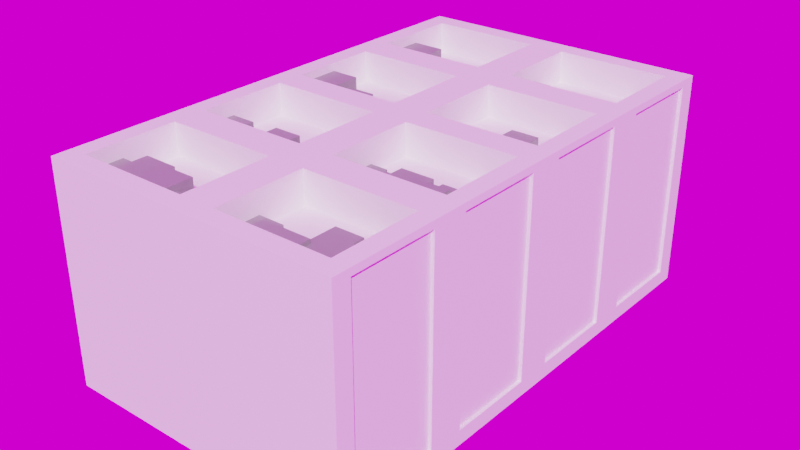 # Source: Medical_Cabinet.blend  (saved by Blender 4.3.34; exported with 4.5.12 LTS)
import bpy
from mathutils import Matrix  # noqa: F401  (used for matrix-valued properties, if any)

bpy.ops.wm.read_factory_settings(use_empty=True)
scene = bpy.context.scene
scene.name = 'Scene'

# ---- collections
col_collection = bpy.data.collections.new('Collection'); scene.collection.children.link(col_collection)

# ---- images (referenced by path relative to the original .blend; pixels are not part of the script)
import os
ASSET_DIR = os.environ.get("B2B_ASSET_DIR", "")  # directory of the original .blend (textures are referenced by path, not embedded)
HERE = os.path.dirname(os.path.abspath(__file__))  # packed textures are extracted next to this script under _unpacked/

def load_image(name, relpath, width, height, colorspace="sRGB"):
    """Load a texture the original file referenced (path relative to the .blend, or extracted next to this script)."""
    p = next((c for c in (os.path.join(HERE, relpath), os.path.join(ASSET_DIR, relpath)) if relpath and os.path.exists(c)), "")
    if p:
        img = bpy.data.images.load(p, check_existing=True)
        img.name = name
    else:  # same state as the original file: an image datablock whose file is absent (Cycles renders it pink)
        img = bpy.data.images.new(name, width, height)
        img.source = "FILE"
        img.filepath = "//" + (relpath or name)
    img.colorspace_settings.name = colorspace
    return img
img_immenstadter_horn_4k_exr = load_image('immenstadter_horn_4k.exr', 'immenstadter_horn_4k.exr', 1024, 1024, 'Linear Rec.709')

# ---- materials (node trees are filled in below, after node groups)
mat_cabinet_material = bpy.data.materials.new('Cabinet Material')
mat_cabinet_material.use_transparent_shadow = False
mat_cabinet_stuff_material = bpy.data.materials.new('Cabinet Stuff Material')
mat_cabinet_stuff_material.use_transparent_shadow = False

# ---- material node trees
mat_cabinet_material.use_nodes = True; mat_cabinet_material.node_tree.nodes.clear()
_N = mat_cabinet_material.node_tree.nodes; _L = mat_cabinet_material.node_tree.links
n0 = _N.new('ShaderNodeOutputMaterial'); n0.name = 'Material Output'; n0.location = (432, 300)
n1 = _N.new('ShaderNodeTexVoronoi'); n1.name = 'Voronoi Texture'; n1.location = (-453, 238)
n1.inputs[2].default_value = 2.1
n2 = _N.new('ShaderNodeValToRGB'); n2.name = 'ColorRamp'; n2.location = (-178, 238)
while len(n2.color_ramp.elements) > 1: n2.color_ramp.elements.remove(n2.color_ramp.elements[-1])
n2.color_ramp.elements[0].position = 0.0; n2.color_ramp.elements[0].color = (0.5718, 0.5718, 0.5718, 1.0)
_e = n2.color_ramp.elements.new(1.0); _e.color = (1.0, 1.0, 1.0, 1.0)
n3 = _N.new('ShaderNodeBsdfPrincipled'); n3.name = 'Principled BSDF'; n3.location = (142, 300)
n3.distribution = 'GGX'
n3.subsurface_method = 'RANDOM_WALK_SKIN'
n3.inputs[0].default_value = (1.0, 1.0, 1.0, 1.0)
n3.inputs[3].default_value = 1.45
n3.inputs[27].default_value = (0.0, 0.0, 0.0, 1.0)
n3.inputs[28].default_value = 1.0
_L.new(n3.outputs[0], n0.inputs[0])
_L.new(n1.outputs[0], n2.inputs[0])
n0.is_active_output = True
mat_cabinet_stuff_material.use_nodes = True; mat_cabinet_stuff_material.node_tree.nodes.clear()
_N = mat_cabinet_stuff_material.node_tree.nodes; _L = mat_cabinet_stuff_material.node_tree.links
n0 = _N.new('ShaderNodeOutputMaterial'); n0.name = 'Material Output'; n0.location = (300, 300)
n1 = _N.new('ShaderNodeBsdfPrincipled'); n1.name = 'Principled BSDF'; n1.location = (10, 300)
n1.distribution = 'GGX'
n1.subsurface_method = 'RANDOM_WALK_SKIN'
n1.inputs[3].default_value = 1.45
n1.inputs[27].default_value = (0.0, 0.0, 0.0, 1.0)
n1.inputs[28].default_value = 1.0
n2 = _N.new('ShaderNodeObjectInfo'); n2.name = 'Object Info'; n2.location = (-510, 195)
n3 = _N.new('ShaderNodeValToRGB'); n3.name = 'ColorRamp'; n3.location = (-315, 251)
n3.color_ramp.interpolation = 'CONSTANT'
while len(n3.color_ramp.elements) > 1: n3.color_ramp.elements.remove(n3.color_ramp.elements[-1])
n3.color_ramp.elements[0].position = 0.0; n3.color_ramp.elements[0].color = (0.4336, 0.4336, 0.4336, 1.0)
_e = n3.color_ramp.elements.new(0.32); _e.color = (0.1478, 0.1478, 0.1478, 1.0)
_e = n3.color_ramp.elements.new(0.6691); _e.color = (0.3055, 0.3055, 0.3055, 1.0)
_L.new(n1.outputs[0], n0.inputs[0])
_L.new(n3.outputs[0], n1.inputs[0])
_L.new(n2.outputs[5], n3.inputs[0])
n0.is_active_output = True

# ---- world
world_world = bpy.data.worlds.new('World'); scene.world = world_world
world_world.use_nodes = True; world_world.node_tree.nodes.clear()
_N = world_world.node_tree.nodes; _L = world_world.node_tree.links
n0 = _N.new('ShaderNodeOutputWorld'); n0.name = 'World Output'; n0.location = (300, 300)
n1 = _N.new('ShaderNodeBackground'); n1.name = 'Background'; n1.location = (10, 300)
n2 = _N.new('ShaderNodeTexEnvironment'); n2.name = 'Environment Texture'; n2.location = (-378, 266)
n2.image = img_immenstadter_horn_4k_exr
_L.new(n1.outputs[0], n0.inputs[0])
_L.new(n2.outputs[0], n1.inputs[0])
n0.is_active_output = True
world_world.color = (0.05088, 0.05088, 0.05088)
world_world.use_sun_shadow = False
world_world.sun_shadow_jitter_overblur = 0.0

# ---- meshes
me_cube_001 = bpy.data.meshes.new('Cube.001')
me_cube_001.from_pydata([(-1.0, 0.825, 0.9474), (-1.0, 0.825, -0.5062), (0.0, 0.825, -0.5062), (0.0, 0.825, 0.9474), (-0.879, 0.6977, 0.9474), (-0.121, 0.6977, 0.9474), (-0.879, 0.6977, 0.7359), (-0.121, 0.6977, 0.7359), (-1.0, 4.141e-08, 0.9474), (-1.0, -2.213e-08, -0.5062), (0.0, 4.141e-08, 0.9474), (0.0, -2.213e-08, -0.5062), (-0.879, 4.141e-08, 0.9474), (-0.121, 4.141e-08, 0.9474), (-0.879, 3.093e-08, 0.7075), (-0.121, 3.093e-08, 0.7075), (-1.0, 0.1214, 0.901), (-1.0, 0.7036, 0.901), (-1.0, 0.7036, -0.4073), (-1.0, 0.1214, -0.4073), (-0.9799, 0.1214, 0.901), (-0.9799, 0.7036, 0.901), (-0.9799, 0.7036, -0.4073), (-0.9799, 0.1214, -0.4073), (-1.0, 0.09939, 0.9474), (-0.879, 0.09423, 0.9474), (-0.879, 0.09423, 0.7359), (-1.0, 0.09939, -0.5062), (0.0, 0.09939, 0.9474), (0.0, 0.09939, -0.5062), (-0.121, 0.09423, 0.9474), (-0.121, 0.09423, 0.7359), (-1.0, 0.211, 0.901), (-1.0, 0.211, -0.4073), (-0.9799, 0.211, 0.901), (-0.9799, 0.211, -0.4073), (-1.0, 1.65, 0.9474), (-1.0, 1.65, -0.5062), (0.0, 1.65, -0.5062), (0.0, 1.65, 0.9474), (-0.879, 1.523, 0.9474), (-0.121, 1.523, 0.9474), (-0.879, 1.523, 0.7359), (-0.121, 1.523, 0.7359), (-1.0, 0.825, 0.9474), (-1.0, 0.825, -0.5062), (0.0, 0.825, 0.9474), (0.0, 0.825, -0.5062), (-0.879, 0.825, 0.9474), (-0.121, 0.825, 0.9474), (-0.879, 0.825, 0.7075), (-0.121, 0.825, 0.7075), (-1.0, 0.9464, 0.901), (-1.0, 1.529, 0.901), (-1.0, 1.529, -0.4073), (-1.0, 0.9464, -0.4073), (-0.9799, 0.9464, 0.901), (-0.9799, 1.529, 0.901), (-0.9799, 1.529, -0.4073), (-0.9799, 0.9464, -0.4073), (-1.0, 0.9244, 0.9474), (-0.879, 0.9193, 0.9474), (-0.879, 0.9193, 0.7359), (-1.0, 0.9244, -0.5062), (0.0, 0.9244, 0.9474), (0.0, 0.9244, -0.5062), (-0.121, 0.9193, 0.9474), (-0.121, 0.9193, 0.7359), (-1.0, 1.036, 0.901), (-1.0, 1.036, -0.4073), (-0.9799, 1.036, 0.901), (-0.9799, 1.036, -0.4073), (1.0, 0.825, 0.9474), (1.0, 0.825, -0.5062), (0.879, 0.6977, 0.9474), (0.121, 0.6977, 0.9474), (0.879, 0.6977, 0.7359), (0.121, 0.6977, 0.7359), (1.0, 4.141e-08, 0.9474), (1.0, -2.213e-08, -0.5062), (0.879, 4.141e-08, 0.9474), (0.121, 4.141e-08, 0.9474), (0.879, 3.093e-08, 0.7075), (0.121, 3.093e-08, 0.7075), (1.0, 0.1214, 0.901), (1.0, 0.7036, 0.901), (1.0, 0.7036, -0.4073), (1.0, 0.1214, -0.4073), (0.9799, 0.1214, 0.901), (0.9799, 0.7036, 0.901), (0.9799, 0.7036, -0.4073), (0.9799, 0.1214, -0.4073), (1.0, 0.09939, 0.9474), (0.879, 0.09423, 0.9474), (0.879, 0.09423, 0.7359), (1.0, 0.09939, -0.5062), (0.121, 0.09423, 0.9474), (0.121, 0.09423, 0.7359), (1.0, 0.211, 0.901), (1.0, 0.211, -0.4073), (0.9799, 0.211, 0.901), (0.9799, 0.211, -0.4073), (1.0, 1.65, 0.9474), (1.0, 1.65, -0.5062), (0.879, 1.523, 0.9474), (0.121, 1.523, 0.9474), (0.879, 1.523, 0.7359), (0.121, 1.523, 0.7359), (1.0, 0.825, 0.9474), (1.0, 0.825, -0.5062), (0.879, 0.825, 0.9474), (0.121, 0.825, 0.9474), (0.879, 0.825, 0.7075), (0.121, 0.825, 0.7075), (1.0, 0.9464, 0.901), (1.0, 1.529, 0.901), (1.0, 1.529, -0.4073), (1.0, 0.9464, -0.4073), (0.9799, 0.9464, 0.901), (0.9799, 1.529, 0.901), (0.9799, 1.529, -0.4073), (0.9799, 0.9464, -0.4073), (1.0, 0.9244, 0.9474), (0.879, 0.9193, 0.9474), (0.879, 0.9193, 0.7359), (1.0, 0.9244, -0.5062), (0.121, 0.9193, 0.9474), (0.121, 0.9193, 0.7359), (1.0, 1.036, 0.901), (1.0, 1.036, -0.4073), (0.9799, 1.036, 0.901), (0.9799, 1.036, -0.4073), (-1.0, -0.825, 0.9474), (-1.0, -0.825, -0.5062), (0.0, -0.825, -0.5062), (0.0, -0.825, 0.9474), (-0.879, -0.6977, 0.9474), (-0.121, -0.6977, 0.9474), (-0.879, -0.6977, 0.7359), (-0.121, -0.6977, 0.7359), (-1.0, -0.1214, 0.901), (-1.0, -0.7036, 0.901), (-1.0, -0.7036, -0.4073), (-1.0, -0.1214, -0.4073), (-0.9799, -0.1214, 0.901), (-0.9799, -0.7036, 0.901), (-0.9799, -0.7036, -0.4073), (-0.9799, -0.1214, -0.4073), (-1.0, -0.09939, 0.9474), (-0.879, -0.09423, 0.9474), (-0.879, -0.09423, 0.7359), (-1.0, -0.09939, -0.5062), (0.0, -0.09939, 0.9474), (0.0, -0.09939, -0.5062), (-0.121, -0.09423, 0.9474), (-0.121, -0.09423, 0.7359), (-1.0, -0.211, 0.901), (-1.0, -0.211, -0.4073), (-0.9799, -0.211, 0.901), (-0.9799, -0.211, -0.4073), (-1.0, -1.65, 0.9474), (-1.0, -1.65, -0.5062), (0.0, -1.65, -0.5062), (0.0, -1.65, 0.9474), (-0.879, -1.523, 0.9474), (-0.121, -1.523, 0.9474), (-0.879, -1.523, 0.7359), (-0.121, -1.523, 0.7359), (-1.0, -0.825, 0.9474), (-1.0, -0.825, -0.5062), (0.0, -0.825, 0.9474), (0.0, -0.825, -0.5062), (-0.879, -0.825, 0.9474), (-0.121, -0.825, 0.9474), (-0.879, -0.825, 0.7075), (-0.121, -0.825, 0.7075), (-1.0, -0.9464, 0.901), (-1.0, -1.529, 0.901), (-1.0, -1.529, -0.4073), (-1.0, -0.9464, -0.4073), (-0.9799, -0.9464, 0.901), (-0.9799, -1.529, 0.901), (-0.9799, -1.529, -0.4073), (-0.9799, -0.9464, -0.4073), (-1.0, -0.9244, 0.9474), (-0.879, -0.9193, 0.9474), (-0.879, -0.9193, 0.7359), (-1.0, -0.9244, -0.5062), (0.0, -0.9244, 0.9474), (0.0, -0.9244, -0.5062), (-0.121, -0.9193, 0.9474), (-0.121, -0.9193, 0.7359), (-1.0, -1.036, 0.901), (-1.0, -1.036, -0.4073), (-0.9799, -1.036, 0.901), (-0.9799, -1.036, -0.4073), (1.0, -0.825, 0.9474), (1.0, -0.825, -0.5062), (0.879, -0.6977, 0.9474), (0.121, -0.6977, 0.9474), (0.879, -0.6977, 0.7359), (0.121, -0.6977, 0.7359), (1.0, -0.1214, 0.901), (1.0, -0.7036, 0.901), (1.0, -0.7036, -0.4073), (1.0, -0.1214, -0.4073), (0.9799, -0.1214, 0.901), (0.9799, -0.7036, 0.901), (0.9799, -0.7036, -0.4073), (0.9799, -0.1214, -0.4073), (1.0, -0.09939, 0.9474), (0.879, -0.09423, 0.9474), (0.879, -0.09423, 0.7359), (1.0, -0.09939, -0.5062), (0.121, -0.09423, 0.9474), (0.121, -0.09423, 0.7359), (1.0, -0.211, 0.901), (1.0, -0.211, -0.4073), (0.9799, -0.211, 0.901), (0.9799, -0.211, -0.4073), (1.0, -1.65, 0.9474), (1.0, -1.65, -0.5062), (0.879, -1.523, 0.9474), (0.121, -1.523, 0.9474), (0.879, -1.523, 0.7359), (0.121, -1.523, 0.7359), (1.0, -0.825, 0.9474), (1.0, -0.825, -0.5062), (0.879, -0.825, 0.9474), (0.121, -0.825, 0.9474), (0.879, -0.825, 0.7075), (0.121, -0.825, 0.7075), (1.0, -0.9464, 0.901), (1.0, -1.529, 0.901), (1.0, -1.529, -0.4073), (1.0, -0.9464, -0.4073), (0.9799, -0.9464, 0.901), (0.9799, -1.529, 0.901), (0.9799, -1.529, -0.4073), (0.9799, -0.9464, -0.4073), (1.0, -0.9244, 0.9474), (0.879, -0.9193, 0.9474), (0.879, -0.9193, 0.7359), (1.0, -0.9244, -0.5062), (0.121, -0.9193, 0.9474), (0.121, -0.9193, 0.7359), (1.0, -1.036, 0.901), (1.0, -1.036, -0.4073), (0.9799, -1.036, 0.901), (0.9799, -1.036, -0.4073), (0.2364, -1.615, 0.8476), (0.2364, -1.317, 0.8476), (0.2364, -1.615, 0.6198), (0.2364, -1.317, 0.6198), (0.5537, -1.615, 0.8476), (0.5537, -1.317, 0.8476), (0.5537, -1.615, 0.6198), (0.5537, -1.317, 0.6198), (-0.9154, 0.04433, 0.8937), (-0.9154, 0.3919, 0.8937), (-0.9154, 0.04433, 0.6659), (-0.9154, 0.3919, 0.6659), (-0.6876, 0.04433, 0.8937), (-0.6876, 0.3919, 0.8937), (-0.6876, 0.04433, 0.6659), (-0.6876, 0.3919, 0.6659), (-0.491, 0.07322, 0.7724), (-0.491, 0.4208, 0.7724), (-0.491, 0.07322, 0.5446), (-0.491, 0.4208, 0.5446), (-0.2632, 0.07322, 0.7724), (-0.2632, 0.4208, 0.7724), (-0.2632, 0.07322, 0.5446), (-0.2632, 0.4208, 0.5446), (-0.2661, -0.04072, 0.7779), (-0.2661, 0.3068, 0.7779), (-0.2661, -0.04072, 0.5501), (-0.2661, 0.3068, 0.5501), (-0.03829, -0.04072, 0.7779), (-0.03829, 0.3068, 0.7779), (-0.03829, -0.04072, 0.5501), (-0.03829, 0.3068, 0.5501), (0.06237, -0.0263, 0.8027), (0.06237, 0.3212, 0.8027), (0.06237, -0.0263, 0.575), (0.06237, 0.3212, 0.575), (0.2901, -0.0263, 0.8027), (0.2901, 0.3212, 0.8027), (0.2901, -0.0263, 0.575), (0.2901, 0.3212, 0.575), (0.6243, -0.04799, 0.8253), (0.6243, 0.2995, 0.8253), (0.6243, -0.04799, 0.5975), (0.6243, 0.2995, 0.5975), (0.852, -0.04799, 0.8253), (0.852, 0.2995, 0.8253), (0.852, -0.04799, 0.5975), (0.852, 0.2995, 0.5975), (0.2733, -0.02456, 0.7672), (0.2733, 0.2578, 0.7672), (0.2733, -0.02456, 0.5821), (0.2733, 0.2578, 0.5821), (0.4583, -0.02456, 0.7672), (0.4583, 0.2578, 0.7672), (0.4583, -0.02456, 0.5821), (0.4583, 0.2578, 0.5821), (0.4377, 0.02732, 0.7942), (0.4377, 0.5044, 0.7942), (0.4377, 0.02732, 0.6092), (0.4377, 0.5044, 0.6092), (0.6227, 0.02732, 0.7942), (0.6227, 0.5044, 0.7942), (0.6227, 0.02732, 0.6092), (0.6227, 0.5044, 0.6092), (-0.7195, 0.02575, 0.8497), (-0.7195, 0.3186, 0.8497), (-0.7195, 0.02575, 0.5824), (-0.7195, 0.3186, 0.5824), (-0.4836, 0.02575, 0.8497), (-0.4836, 0.3186, 0.8497), (-0.4836, 0.02575, 0.5824), (-0.4836, 0.3186, 0.5824), (-0.8819, 0.8808, 0.876), (-0.8819, 1.228, 0.876), (-0.8819, 0.8808, 0.6482), (-0.8819, 1.228, 0.6482), (-0.6541, 0.8808, 0.876), (-0.6541, 1.228, 0.876), (-0.6541, 0.8808, 0.6482), (-0.6541, 1.228, 0.6482), (-0.4402, 0.815, 0.7914), (-0.4402, 1.185, 0.7914), (-0.4402, 0.815, 0.5486), (-0.4402, 1.185, 0.5486), (-0.1974, 0.815, 0.7914), (-0.1974, 1.185, 0.7914), (-0.1974, 0.815, 0.5486), (-0.1974, 1.185, 0.5486), (-0.665, 0.7673, 0.7844), (-0.665, 1.115, 0.7844), (-0.665, 0.7673, 0.5566), (-0.665, 1.115, 0.5566), (-0.4372, 0.7673, 0.7844), (-0.4372, 1.115, 0.7844), (-0.4372, 0.7673, 0.5566), (-0.4372, 1.115, 0.5566), (-0.2323, 0.8317, 0.8322), (-0.2323, 1.125, 0.8322), (-0.2323, 0.8317, 0.5648), (-0.2323, 1.125, 0.5648), (0.003606, 0.8317, 0.8322), (0.003606, 1.125, 0.8322), (0.003606, 0.8317, 0.5648), (0.003606, 1.125, 0.5648), (0.1193, 0.8517, 0.8309), (0.1193, 1.199, 0.8309), (0.1193, 0.8517, 0.6031), (0.1193, 1.199, 0.6031), (0.2525, 0.8517, 0.8309), (0.2525, 1.199, 0.8309), (0.2525, 0.8517, 0.6031), (0.2525, 1.199, 0.6031), (0.3515, 0.8472, 0.8645), (0.3515, 1.108, 0.8645), (0.3515, 0.8472, 0.6936), (0.3515, 1.108, 0.6936), (0.5225, 0.8472, 0.8645), (0.5225, 1.108, 0.8645), (0.5225, 0.8472, 0.6936), (0.5225, 1.108, 0.6936), (0.2257, 0.8561, 0.8475), (0.2257, 1.147, 0.8475), (0.2257, 0.8561, 0.6198), (0.2257, 1.147, 0.6198), (0.359, 0.8561, 0.8475), (0.359, 1.147, 0.8475), (0.359, 0.8561, 0.6198), (0.359, 1.147, 0.6198), (0.5246, 0.843, 0.7954), (0.5246, 1.134, 0.7954), (0.5246, 0.843, 0.5676), (0.5246, 1.134, 0.5676), (0.6579, 0.843, 0.7954), (0.6579, 1.134, 0.7954), (0.6579, 0.843, 0.5676), (0.6579, 1.134, 0.5676), (0.6474, 0.8567, 0.7616), (0.6474, 1.118, 0.7616), (0.6474, 0.8567, 0.5907), (0.6474, 1.118, 0.5907), (0.8824, 0.8567, 0.7616), (0.8824, 1.118, 0.7616), (0.8824, 0.8567, 0.5907), (0.8824, 1.118, 0.5907), (0.009757, -0.7407, 0.791), (0.009757, -0.3932, 0.791), (0.009757, -0.7407, 0.5633), (0.009757, -0.3932, 0.5633), (0.2375, -0.7407, 0.791), (0.2375, -0.3932, 0.791), (0.2375, -0.7407, 0.5633), (0.2375, -0.3932, 0.5633), (0.2051, -0.8204, 0.8242), (0.2051, -0.4728, 0.8242), (0.2051, -0.8204, 0.5964), (0.2051, -0.4728, 0.5964), (0.4329, -0.8204, 0.8242), (0.4329, -0.4728, 0.8242), (0.4329, -0.8204, 0.5964), (0.4329, -0.4728, 0.5964), (0.3519, -0.8097, 0.8385), (0.3519, -0.4089, 0.8385), (0.3519, -0.8097, 0.6842), (0.3519, -0.4089, 0.6842), (0.5715, -0.8097, 0.8385), (0.5715, -0.4089, 0.8385), (0.5715, -0.8097, 0.6842), (0.5715, -0.4089, 0.6842), (0.5047, -0.7761, 0.8694), (0.5047, -0.5124, 0.8694), (0.5047, -0.7761, 0.7437), (0.5047, -0.5124, 0.7437), (0.7565, -0.7761, 0.8694), (0.7565, -0.5124, 0.8694), (0.7565, -0.7761, 0.7437), (0.7565, -0.5124, 0.7437), (0.67, -0.7818, 0.8577), (0.67, -0.4608, 0.8577), (0.67, -0.7818, 0.732), (0.67, -0.4608, 0.732), (0.9218, -0.7818, 0.8577), (0.9218, -0.4608, 0.8577), (0.9218, -0.7818, 0.732), (0.9218, -0.4608, 0.732), (-0.2651, -0.6968, 0.8539), (-0.2651, -0.4316, 0.8539), (-0.2651, -0.6968, 0.6801), (-0.2651, -0.4316, 0.6801), (-0.09124, -0.6968, 0.8539), (-0.09124, -0.4316, 0.8539), (-0.09124, -0.6968, 0.6801), (-0.09124, -0.4316, 0.6801), (-0.5688, -0.7837, 0.8402), (-0.5688, -0.4375, 0.8402), (-0.5688, -0.7837, 0.7069), (-0.5688, -0.4375, 0.7069), (-0.3792, -0.7837, 0.8402), (-0.3792, -0.4375, 0.8402), (-0.3792, -0.7837, 0.7069), (-0.3792, -0.4375, 0.7069), (-0.7534, -0.7238, 0.8237), (-0.7534, -0.5225, 0.8237), (-0.7534, -0.7238, 0.7278), (-0.7534, -0.5225, 0.7278), (-0.5612, -0.7238, 0.8237), (-0.5612, -0.5225, 0.8237), (-0.5612, -0.7238, 0.7278), (-0.5612, -0.5225, 0.7278), (-0.9025, -0.7281, 0.853), (-0.9025, -0.4832, 0.853), (-0.9025, -0.7281, 0.7571), (-0.9025, -0.4832, 0.7571), (-0.7103, -0.7281, 0.853), (-0.7103, -0.4832, 0.853), (-0.7103, -0.7281, 0.7571), (-0.7103, -0.4832, 0.7571), (-0.392, -0.7778, 0.828), (-0.392, -0.5126, 0.828), (-0.392, -0.7778, 0.6542), (-0.392, -0.5126, 0.6542), (-0.2182, -0.7778, 0.828), (-0.2182, -0.5126, 0.828), (-0.2182, -0.7778, 0.6542), (-0.2182, -0.5126, 0.6542), (0.06237, -1.583, 0.8027), (0.06237, -1.235, 0.8027), (0.06237, -1.583, 0.575), (0.06237, -1.235, 0.575), (0.2901, -1.583, 0.8027), (0.2901, -1.235, 0.8027), (0.2901, -1.583, 0.575), (0.2901, -1.235, 0.575), (-0.5407, -1.58, 0.8977), (-0.5407, -1.281, 0.8977), (-0.5407, -1.58, 0.6699), (-0.5407, -1.281, 0.6699), (-0.3129, -1.58, 0.8977), (-0.3129, -1.281, 0.8977), (-0.3129, -1.58, 0.6699), (-0.3129, -1.281, 0.6699), (-0.9062, -1.573, 0.8484), (-0.9062, -1.291, 0.8484), (-0.9062, -1.573, 0.6633), (-0.9062, -1.291, 0.6633), (-0.7212, -1.573, 0.8484), (-0.7212, -1.291, 0.8484), (-0.7212, -1.573, 0.6633), (-0.7212, -1.291, 0.6633), (0.5206, -1.588, 0.8218), (0.5206, -1.111, 0.8218), (0.5206, -1.588, 0.6367), (0.5206, -1.111, 0.6367), (0.7056, -1.588, 0.8218), (0.7056, -1.111, 0.8218), (0.7056, -1.588, 0.6367), (0.7056, -1.111, 0.6367), (0.6904, -1.576, 0.832), (0.6904, -1.206, 0.832), (0.6904, -1.576, 0.5892), (0.6904, -1.206, 0.5892), (0.9332, -1.576, 0.832), (0.9332, -1.206, 0.832), (0.9332, -1.576, 0.5892), (0.9332, -1.206, 0.5892), (-0.7571, -1.568, 0.8742), (-0.7571, -1.221, 0.8742), (-0.7571, -1.568, 0.6464), (-0.7571, -1.221, 0.6464), (-0.5293, -1.568, 0.8742), (-0.5293, -1.221, 0.8742), (-0.5293, -1.568, 0.6464), (-0.5293, -1.221, 0.6464), (-0.3154, -1.548, 0.8588), (-0.3154, -1.387, 0.8588), (-0.3154, -1.548, 0.7115), (-0.3154, -1.387, 0.7115), (-0.1075, -1.548, 0.8588), (-0.1075, -1.387, 0.8588), (-0.1075, -1.548, 0.7115), (-0.1075, -1.387, 0.7115)], [], [(24, 0, 17, 32), (2, 1, 0, 3), (27, 1, 2, 29), (30, 5, 7, 31), (3, 0, 4, 5), (28, 3, 5, 30), (31, 7, 6, 26), (5, 4, 6, 7), (24, 8, 12, 25), (32, 17, 21, 34), (27, 9, 19, 33), (0, 1, 18, 17), (9, 8, 16, 19), (34, 21, 22, 35), (19, 16, 20, 23), (17, 18, 22, 21), (33, 19, 23, 35), (18, 33, 35, 22), (20, 34, 35, 23), (1, 27, 33, 18), (16, 32, 34, 20), (0, 24, 25, 4), (4, 25, 26, 6), (10, 28, 30, 13), (26, 25, 30, 31), (9, 27, 29, 11), (8, 24, 32, 16), (14, 15, 13, 12), (25, 12, 13, 30), (60, 36, 53, 68), (38, 37, 36, 39), (63, 37, 38, 65), (66, 41, 43, 67), (39, 36, 40, 41), (64, 39, 41, 66), (67, 43, 42, 62), (41, 40, 42, 43), (60, 44, 48, 61), (68, 53, 57, 70), (63, 45, 55, 69), (36, 37, 54, 53), (45, 44, 52, 55), (70, 57, 58, 71), (55, 52, 56, 59), (53, 54, 58, 57), (69, 55, 59, 71), (54, 69, 71, 58), (56, 70, 71, 59), (37, 63, 69, 54), (52, 68, 70, 56), (36, 60, 61, 40), (40, 61, 62, 42), (46, 64, 66, 49), (62, 61, 66, 67), (45, 63, 65, 47), (44, 60, 68, 52), (50, 51, 49, 48), (61, 48, 49, 66), (92, 98, 85, 72), (2, 3, 72, 73), (95, 29, 2, 73), (96, 97, 77, 75), (3, 75, 74, 72), (28, 96, 75, 3), (97, 94, 76, 77), (75, 77, 76, 74), (92, 93, 80, 78), (98, 100, 89, 85), (95, 99, 87, 79), (72, 85, 86, 73), (79, 87, 84, 78), (100, 101, 90, 89), (87, 91, 88, 84), (85, 89, 90, 86), (99, 101, 91, 87), (86, 90, 101, 99), (88, 91, 101, 100), (73, 86, 99, 95), (84, 88, 100, 98), (72, 74, 93, 92), (74, 76, 94, 93), (10, 81, 96, 28), (94, 97, 96, 93), (79, 11, 29, 95), (78, 84, 98, 92), (82, 80, 81, 83), (93, 96, 81, 80), (122, 128, 115, 102), (38, 39, 102, 103), (125, 65, 38, 103), (126, 127, 107, 105), (39, 105, 104, 102), (64, 126, 105, 39), (127, 124, 106, 107), (105, 107, 106, 104), (122, 123, 110, 108), (128, 130, 119, 115), (125, 129, 117, 109), (102, 115, 116, 103), (109, 117, 114, 108), (130, 131, 120, 119), (117, 121, 118, 114), (115, 119, 120, 116), (129, 131, 121, 117), (116, 120, 131, 129), (118, 121, 131, 130), (103, 116, 129, 125), (114, 118, 130, 128), (102, 104, 123, 122), (104, 106, 124, 123), (46, 111, 126, 64), (124, 127, 126, 123), (109, 47, 65, 125), (108, 114, 128, 122), (112, 110, 111, 113), (123, 126, 111, 110), (148, 156, 141, 132), (134, 135, 132, 133), (151, 153, 134, 133), (154, 155, 139, 137), (135, 137, 136, 132), (152, 154, 137, 135), (155, 150, 138, 139), (137, 139, 138, 136), (148, 149, 12, 8), (156, 158, 145, 141), (151, 157, 143, 9), (132, 141, 142, 133), (9, 143, 140, 8), (158, 159, 146, 145), (143, 147, 144, 140), (141, 145, 146, 142), (157, 159, 147, 143), (142, 146, 159, 157), (144, 147, 159, 158), (133, 142, 157, 151), (140, 144, 158, 156), (132, 136, 149, 148), (136, 138, 150, 149), (10, 13, 154, 152), (150, 155, 154, 149), (9, 11, 153, 151), (8, 140, 156, 148), (149, 154, 13, 12), (184, 192, 177, 160), (162, 163, 160, 161), (187, 189, 162, 161), (190, 191, 167, 165), (163, 165, 164, 160), (188, 190, 165, 163), (191, 186, 166, 167), (165, 167, 166, 164), (184, 185, 172, 168), (192, 194, 181, 177), (187, 193, 179, 169), (160, 177, 178, 161), (169, 179, 176, 168), (194, 195, 182, 181), (179, 183, 180, 176), (177, 181, 182, 178), (193, 195, 183, 179), (178, 182, 195, 193), (180, 183, 195, 194), (161, 178, 193, 187), (176, 180, 194, 192), (160, 164, 185, 184), (164, 166, 186, 185), (170, 173, 190, 188), (186, 191, 190, 185), (169, 171, 189, 187), (168, 176, 192, 184), (174, 172, 173, 175), (185, 190, 173, 172), (210, 196, 203, 216), (134, 197, 196, 135), (213, 197, 134, 153), (214, 199, 201, 215), (135, 196, 198, 199), (152, 135, 199, 214), (215, 201, 200, 212), (199, 198, 200, 201), (210, 78, 80, 211), (216, 203, 207, 218), (213, 79, 205, 217), (196, 197, 204, 203), (79, 78, 202, 205), (218, 207, 208, 219), (205, 202, 206, 209), (203, 204, 208, 207), (217, 205, 209, 219), (204, 217, 219, 208), (206, 218, 219, 209), (197, 213, 217, 204), (202, 216, 218, 206), (196, 210, 211, 198), (198, 211, 212, 200), (10, 152, 214, 81), (212, 211, 214, 215), (79, 213, 153, 11), (78, 210, 216, 202), (211, 80, 81, 214), (240, 220, 233, 246), (162, 221, 220, 163), (243, 221, 162, 189), (244, 223, 225, 245), (163, 220, 222, 223), (188, 163, 223, 244), (245, 225, 224, 242), (223, 222, 224, 225), (240, 226, 228, 241), (246, 233, 237, 248), (243, 227, 235, 247), (220, 221, 234, 233), (227, 226, 232, 235), (248, 237, 238, 249), (235, 232, 236, 239), (233, 234, 238, 237), (247, 235, 239, 249), (234, 247, 249, 238), (236, 248, 249, 239), (221, 243, 247, 234), (232, 246, 248, 236), (220, 240, 241, 222), (222, 241, 242, 224), (170, 188, 244, 229), (242, 241, 244, 245), (227, 243, 189, 171), (226, 240, 246, 232), (230, 231, 229, 228), (241, 228, 229, 244), (250, 251, 253, 252), (252, 253, 257, 256), (256, 257, 255, 254), (254, 255, 251, 250), (252, 256, 254, 250), (257, 253, 251, 255), (258, 259, 261, 260), (260, 261, 265, 264), (264, 265, 263, 262), (262, 263, 259, 258), (260, 264, 262, 258), (265, 261, 259, 263), (266, 267, 269, 268), (268, 269, 273, 272), (272, 273, 271, 270), (270, 271, 267, 266), (268, 272, 270, 266), (273, 269, 267, 271), (274, 275, 277, 276), (276, 277, 281, 280), (280, 281, 279, 278), (278, 279, 275, 274), (276, 280, 278, 274), (281, 277, 275, 279), (282, 283, 285, 284), (284, 285, 289, 288), (288, 289, 287, 286), (286, 287, 283, 282), (284, 288, 286, 282), (289, 285, 283, 287), (290, 291, 293, 292), (292, 293, 297, 296), (296, 297, 295, 294), (294, 295, 291, 290), (292, 296, 294, 290), (297, 293, 291, 295), (298, 299, 301, 300), (300, 301, 305, 304), (304, 305, 303, 302), (302, 303, 299, 298), (300, 304, 302, 298), (305, 301, 299, 303), (306, 307, 309, 308), (308, 309, 313, 312), (312, 313, 311, 310), (310, 311, 307, 306), (308, 312, 310, 306), (313, 309, 307, 311), (314, 315, 317, 316), (316, 317, 321, 320), (320, 321, 319, 318), (318, 319, 315, 314), (316, 320, 318, 314), (321, 317, 315, 319), (322, 323, 325, 324), (324, 325, 329, 328), (328, 329, 327, 326), (326, 327, 323, 322), (324, 328, 326, 322), (329, 325, 323, 327), (330, 331, 333, 332), (332, 333, 337, 336), (336, 337, 335, 334), (334, 335, 331, 330), (332, 336, 334, 330), (337, 333, 331, 335), (338, 339, 341, 340), (340, 341, 345, 344), (344, 345, 343, 342), (342, 343, 339, 338), (340, 344, 342, 338), (345, 341, 339, 343), (346, 347, 349, 348), (348, 349, 353, 352), (352, 353, 351, 350), (350, 351, 347, 346), (348, 352, 350, 346), (353, 349, 347, 351), (354, 355, 357, 356), (356, 357, 361, 360), (360, 361, 359, 358), (358, 359, 355, 354), (356, 360, 358, 354), (361, 357, 355, 359), (362, 363, 365, 364), (364, 365, 369, 368), (368, 369, 367, 366), (366, 367, 363, 362), (364, 368, 366, 362), (369, 365, 363, 367), (370, 371, 373, 372), (372, 373, 377, 376), (376, 377, 375, 374), (374, 375, 371, 370), (372, 376, 374, 370), (377, 373, 371, 375), (378, 379, 381, 380), (380, 381, 385, 384), (384, 385, 383, 382), (382, 383, 379, 378), (380, 384, 382, 378), (385, 381, 379, 383), (386, 387, 389, 388), (388, 389, 393, 392), (392, 393, 391, 390), (390, 391, 387, 386), (388, 392, 390, 386), (393, 389, 387, 391), (394, 395, 397, 396), (396, 397, 401, 400), (400, 401, 399, 398), (398, 399, 395, 394), (396, 400, 398, 394), (401, 397, 395, 399), (402, 403, 405, 404), (404, 405, 409, 408), (408, 409, 407, 406), (406, 407, 403, 402), (404, 408, 406, 402), (409, 405, 403, 407), (410, 411, 413, 412), (412, 413, 417, 416), (416, 417, 415, 414), (414, 415, 411, 410), (412, 416, 414, 410), (417, 413, 411, 415), (418, 419, 421, 420), (420, 421, 425, 424), (424, 425, 423, 422), (422, 423, 419, 418), (420, 424, 422, 418), (425, 421, 419, 423), (426, 427, 429, 428), (428, 429, 433, 432), (432, 433, 431, 430), (430, 431, 427, 426), (428, 432, 430, 426), (433, 429, 427, 431), (434, 435, 437, 436), (436, 437, 441, 440), (440, 441, 439, 438), (438, 439, 435, 434), (436, 440, 438, 434), (441, 437, 435, 439), (442, 443, 445, 444), (444, 445, 449, 448), (448, 449, 447, 446), (446, 447, 443, 442), (444, 448, 446, 442), (449, 445, 443, 447), (450, 451, 453, 452), (452, 453, 457, 456), (456, 457, 455, 454), (454, 455, 451, 450), (452, 456, 454, 450), (457, 453, 451, 455), (458, 459, 461, 460), (460, 461, 465, 464), (464, 465, 463, 462), (462, 463, 459, 458), (460, 464, 462, 458), (465, 461, 459, 463), (466, 467, 469, 468), (468, 469, 473, 472), (472, 473, 471, 470), (470, 471, 467, 466), (468, 472, 470, 466), (473, 469, 467, 471), (474, 475, 477, 476), (476, 477, 481, 480), (480, 481, 479, 478), (478, 479, 475, 474), (476, 480, 478, 474), (481, 477, 475, 479), (482, 483, 485, 484), (484, 485, 489, 488), (488, 489, 487, 486), (486, 487, 483, 482), (484, 488, 486, 482), (489, 485, 483, 487), (490, 491, 493, 492), (492, 493, 497, 496), (496, 497, 495, 494), (494, 495, 491, 490), (492, 496, 494, 490), (497, 493, 491, 495), (498, 499, 501, 500), (500, 501, 505, 504), (504, 505, 503, 502), (502, 503, 499, 498), (500, 504, 502, 498), (505, 501, 499, 503), (506, 507, 509, 508), (508, 509, 513, 512), (512, 513, 511, 510), (510, 511, 507, 506), (508, 512, 510, 506), (513, 509, 507, 511), (514, 515, 517, 516), (516, 517, 521, 520), (520, 521, 519, 518), (518, 519, 515, 514), (516, 520, 518, 514), (521, 517, 515, 519), (522, 523, 525, 524), (524, 525, 529, 528), (528, 529, 527, 526), (526, 527, 523, 522), (524, 528, 526, 522), (529, 525, 523, 527)])
me_cube_001.polygons.foreach_set('material_index', [0, 0, 0, 0, 0, 0, 0, 0, 0, 0, 0, 0, 0, 0, 0, 0, 0, 0, 0, 0, 0, 0, 0, 0, 0, 0, 0, 0, 0, 0, 0, 0, 0, 0, 0, 0, 0, 0, 0, 0, 0, 0, 0, 0, 0, 0, 0, 0, 0, 0, 0, 0, 0, 0, 0, 0, 0, 0, 0, 0, 0, 0, 0, 0, 0, 0, 0, 0, 0, 0, 0, 0, 0, 0, 0, 0, 0, 0, 0, 0, 0, 0, 0, 0, 0, 0, 0, 0, 0, 0, 0, 0, 0, 0, 0, 0, 0, 0, 0, 0, 0, 0, 0, 0, 0, 0, 0, 0, 0, 0, 0, 0, 0, 0, 0, 0, 0, 0, 0, 0, 0, 0, 0, 0, 0, 0, 0, 0, 0, 0, 0, 0, 0, 0, 0, 0, 0, 0, 0, 0, 0, 0, 0, 0, 0, 0, 0, 0, 0, 0, 0, 0, 0, 0, 0, 0, 0, 0, 0, 0, 0, 0, 0, 0, 0, 0, 0, 0, 0, 0, 0, 0, 0, 0, 0, 0, 0, 0, 0, 0, 0, 0, 0, 0, 0, 0, 0, 0, 0, 0, 0, 0, 0, 0, 0, 0, 0, 0, 0, 0, 0, 0, 0, 0, 0, 0, 0, 0, 0, 0, 0, 0, 0, 0, 0, 0, 0, 0, 0, 0, 0, 0, 0, 0, 0, 0, 0, 0, 0, 0, 1, 1, 1, 1, 1, 1, 1, 1, 1, 1, 1, 1, 1, 1, 1, 1, 1, 1, 1, 1, 1, 1, 1, 1, 1, 1, 1, 1, 1, 1, 1, 1, 1, 1, 1, 1, 1, 1, 1, 1, 1, 1, 1, 1, 1, 1, 1, 1, 1, 1, 1, 1, 1, 1, 1, 1, 1, 1, 1, 1, 1, 1, 1, 1, 1, 1, 1, 1, 1, 1, 1, 1, 1, 1, 1, 1, 1, 1, 1, 1, 1, 1, 1, 1, 1, 1, 1, 1, 1, 1, 1, 1, 1, 1, 1, 1, 1, 1, 1, 1, 1, 1, 1, 1, 1, 1, 1, 1, 1, 1, 1, 1, 1, 1, 1, 1, 1, 1, 1, 1, 1, 1, 1, 1, 1, 1, 1, 1, 1, 1, 1, 1, 1, 1, 1, 1, 1, 1, 1, 1, 1, 1, 1, 1, 1, 1, 1, 1, 1, 1, 1, 1, 1, 1, 1, 1, 1, 1, 1, 1, 1, 1, 1, 1, 1, 1, 1, 1, 1, 1, 1, 1, 1, 1, 1, 1, 1, 1, 1, 1, 1, 1, 1, 1, 1, 1, 1, 1, 1, 1, 1, 1, 1, 1, 1, 1, 1, 1, 1, 1, 1, 1, 1, 1, 1, 1, 1, 1, 1, 1])
_uv = me_cube_001.uv_layers.new(name='UVMap')
_uv.uv.foreach_set('vector', [0.3599, 0.6095, 0.3599, 0.6994, 0.3541, 0.6843, 0.3541, 0.6233, 0.1799, 0.3713, 0.1799, 0.4951, -4.912e-10, 0.4951, 8.854e-09, 0.3713, 0.1144, 8.639e-09, 0.2042, 1.542e-08, 0.2042, 0.1238, 0.1144, 0.1238, 0.4907, 0.8365, 0.4907, 0.9112, 0.4645, 0.9112, 0.4645, 0.8365, 0.4085, 0.1238, 0.4085, 0.2476, 0.3927, 0.2326, 0.3927, 0.1388, 0.3187, 0.1238, 0.4085, 0.1238, 0.3927, 0.1388, 0.318, 0.1388, 0.2188, 0.6994, 0.2935, 0.6994, 0.2935, 0.7932, 0.2188, 0.7932, 0.8458, 0.3414, 0.8458, 0.2476, 0.8719, 0.2476, 0.8719, 0.3414, 0.3187, 0.2476, 0.3064, 0.2476, 0.3064, 0.2326, 0.318, 0.2326, 0.3544, 0.8043, 0.3544, 0.8652, 0.3519, 0.8652, 0.3519, 0.8043, 0.1799, 0.6095, 0.1799, 0.5972, 0.1922, 0.6123, 0.1922, 0.6233, 0.3599, 0.6994, 0.1799, 0.6994, 0.1922, 0.6843, 0.3541, 0.6843, 0.1799, 0.5972, 0.3599, 0.5972, 0.3541, 0.6123, 0.1922, 0.6123, 0.5752, 0.675, 0.6362, 0.675, 0.6362, 0.837, 0.5752, 0.837, 0.3574, 0.8613, 0.3574, 0.6994, 0.3599, 0.6994, 0.3599, 0.8613, 0.3574, 0.6994, 0.3574, 0.8613, 0.3549, 0.8613, 0.3549, 0.6994, 0.7101, 0.9071, 0.7101, 0.896, 0.7126, 0.896, 0.7126, 0.9071, 0.7101, 0.9681, 0.7101, 0.9071, 0.7126, 0.9071, 0.7126, 0.9681, 0.5641, 0.675, 0.5752, 0.675, 0.5752, 0.837, 0.5641, 0.837, 0.1799, 0.6994, 0.1799, 0.6095, 0.1922, 0.6233, 0.1922, 0.6843, 0.3544, 0.7932, 0.3544, 0.8043, 0.3519, 0.8043, 0.3519, 0.7932, 0.4085, 0.2476, 0.3187, 0.2476, 0.318, 0.2326, 0.3927, 0.2326, 0.5169, 0.8365, 0.5169, 0.9112, 0.4907, 0.9112, 0.4907, 0.8365, 0.3064, 0.1238, 0.3187, 0.1238, 0.318, 0.1388, 0.3064, 0.1388, 0.8719, 0.4352, 0.8458, 0.4352, 0.8458, 0.3414, 0.8719, 0.3414, 0.1021, 7.71e-09, 0.1144, 8.639e-09, 0.1144, 0.1238, 0.1021, 0.1238, 0.3599, 0.5972, 0.3599, 0.6095, 0.3541, 0.6233, 0.3541, 0.6123, 0.3232, 0.6994, 0.3232, 0.7932, 0.2935, 0.7932, 0.2935, 0.6994, 0.318, 0.2326, 0.3064, 0.2326, 0.3064, 0.1388, 0.318, 0.1388, 0.5764, 0.4951, 0.6662, 0.4951, 0.6512, 0.5008, 0.5902, 0.5008, 0.3599, 0.3713, 0.3599, 0.4951, 0.1799, 0.4951, 0.1799, 0.3713, 0.6007, -6.292e-09, 0.6905, 4.896e-10, 0.6905, 0.1238, 0.6007, 0.1238, 0.3599, 0.9112, 0.3599, 0.8365, 0.386, 0.8365, 0.386, 0.9112, 0.5641, 0.6189, 0.5641, 0.7427, 0.5483, 0.7277, 0.5483, 0.6339, 0.4743, 0.6189, 0.5641, 0.6189, 0.5483, 0.6339, 0.4736, 0.6339, 0.1441, 0.7932, 0.2188, 0.7932, 0.2188, 0.887, 0.1441, 0.887, 0.8524, 0.7689, 0.8524, 0.675, 0.8785, 0.675, 0.8785, 0.7689, 0.4743, 0.7427, 0.462, 0.7427, 0.462, 0.7277, 0.4736, 0.7277, 0.9944, 0.173, 0.9944, 0.234, 0.9919, 0.234, 0.9919, 0.173, 0.5764, 0.675, 0.5641, 0.675, 0.5791, 0.6628, 0.5902, 0.6628, 0.6662, 0.4951, 0.6662, 0.675, 0.6512, 0.6628, 0.6512, 0.5008, 0.5641, 0.675, 0.5641, 0.4951, 0.5791, 0.5008, 0.5791, 0.6628, 0.6472, 0.675, 0.7082, 0.675, 0.7082, 0.837, 0.6472, 0.837, 0.995, 0.9989, 0.995, 0.837, 0.9975, 0.837, 0.9975, 0.9989, 0.9851, 0.675, 0.9851, 0.837, 0.9826, 0.837, 0.9826, 0.675, 0.05639, 0.9121, 0.05639, 0.901, 0.05887, 0.901, 0.05887, 0.9121, 0.05639, 0.9731, 0.05639, 0.9121, 0.05887, 0.9121, 0.05887, 0.9731, 0.6362, 0.675, 0.6472, 0.675, 0.6472, 0.837, 0.6362, 0.837, 0.6662, 0.675, 0.5764, 0.675, 0.5902, 0.6628, 0.6512, 0.6628, 0.9944, 0.1619, 0.9944, 0.173, 0.9919, 0.173, 0.9919, 0.1619, 0.5641, 0.7427, 0.4743, 0.7427, 0.4736, 0.7277, 0.5483, 0.7277, 0.386, 0.9112, 0.386, 0.8365, 0.4122, 0.8365, 0.4122, 0.9112, 0.462, 0.6189, 0.4743, 0.6189, 0.4736, 0.6339, 0.462, 0.6339, 0.8785, 0.8627, 0.8524, 0.8627, 0.8524, 0.7689, 0.8785, 0.7689, 0.5884, -7.22e-09, 0.6007, -6.292e-09, 0.6007, 0.1238, 0.5884, 0.1238, 0.5641, 0.4951, 0.5764, 0.4951, 0.5902, 0.5008, 0.5791, 0.5008, 0.3529, 0.6994, 0.3529, 0.7932, 0.3232, 0.7932, 0.3232, 0.6994, 0.4736, 0.7277, 0.462, 0.7277, 0.462, 0.6339, 0.4736, 0.6339, 0.1799, 0.5849, 0.1742, 0.5711, 0.1742, 0.5101, 0.1799, 0.4951, 0.1799, 0.3713, 8.854e-09, 0.3713, 1.82e-08, 0.2476, 0.1799, 0.2476, 0.1144, 0.2476, 0.1144, 0.1238, 0.2042, 0.1238, 0.2042, 0.2476, 0.5431, 0.9112, 0.5169, 0.9112, 0.5169, 0.8365, 0.5431, 0.8365, 0.4085, 0.1238, 0.3927, 0.1088, 0.3927, 0.01498, 0.4085, 2.346e-08, 0.3187, 0.1238, 0.318, 0.1088, 0.3927, 0.1088, 0.4085, 0.1238, 0.4346, 0.8365, 0.4346, 0.7427, 0.5093, 0.7427, 0.5093, 0.8365, 0.2935, 0.7932, 0.3197, 0.7932, 0.3197, 0.887, 0.2935, 0.887, 0.3187, 1.668e-08, 0.318, 0.01498, 0.3064, 0.01498, 0.3064, 1.575e-08, 0.05887, 0.9121, 0.06136, 0.9121, 0.06136, 0.9731, 0.05887, 0.9731, 1.465e-08, 0.5849, 0.01225, 0.5711, 0.01225, 0.5822, 1.558e-08, 0.5972, 0.1799, 0.4951, 0.1742, 0.5101, 0.01225, 0.5101, 4.912e-10, 0.4951, 1.558e-08, 0.5972, 0.01225, 0.5822, 0.1742, 0.5822, 0.1799, 0.5972, 0.7692, 0.675, 0.7692, 0.837, 0.7082, 0.837, 0.7082, 0.675, 0.9876, 0.837, 0.9851, 0.837, 0.9851, 0.675, 0.9876, 0.675, 0.9876, 0.675, 0.9901, 0.675, 0.9901, 0.837, 0.9876, 0.837, 0.9901, 0.6, 0.9876, 0.6, 0.9876, 0.5889, 0.9901, 0.5889, 0.9901, 0.661, 0.9876, 0.661, 0.9876, 0.6, 0.9901, 0.6, 0.7803, 0.675, 0.7803, 0.837, 0.7692, 0.837, 0.7692, 0.675, 4.912e-10, 0.4951, 0.01225, 0.5101, 0.01225, 0.5711, 1.465e-08, 0.5849, 0.05887, 0.901, 0.06136, 0.901, 0.06136, 0.9121, 0.05887, 0.9121, 0.4085, 2.346e-08, 0.3927, 0.01498, 0.318, 0.01498, 0.3187, 1.668e-08, 0.5903, 0.9117, 0.5641, 0.9117, 0.5641, 0.837, 0.5903, 0.837, 0.3064, 0.1238, 0.3064, 0.1088, 0.318, 0.1088, 0.3187, 0.1238, 0.3494, 0.7932, 0.3494, 0.887, 0.3232, 0.887, 0.3232, 0.7932, 0.1021, 0.2476, 0.1021, 0.1238, 0.1144, 0.1238, 0.1144, 0.2476, 0.1799, 0.5972, 0.1742, 0.5822, 0.1742, 0.5711, 0.1799, 0.5849, 0.5389, 0.8365, 0.5093, 0.8365, 0.5093, 0.7427, 0.5389, 0.7427, 0.318, 0.01498, 0.318, 0.1088, 0.3064, 0.1088, 0.3064, 0.01498, 0.7317, 0.2476, 0.7179, 0.2533, 0.6569, 0.2533, 0.6419, 0.2476, 0.3599, 0.3713, 0.1799, 0.3713, 0.1799, 0.2476, 0.3599, 0.2476, 0.6007, 0.2476, 0.6007, 0.1238, 0.6905, 0.1238, 0.6905, 0.2476, 0.4122, 0.8365, 0.4384, 0.8365, 0.4384, 0.9112, 0.4122, 0.9112, 0.5641, 0.6189, 0.5483, 0.6039, 0.5483, 0.5101, 0.5641, 0.4951, 0.4743, 0.6189, 0.4736, 0.6039, 0.5483, 0.6039, 0.5641, 0.6189, 0.7927, 0.09381, 0.7927, 8.218e-10, 0.8674, 6.461e-09, 0.8674, 0.09381, 0.8674, 1.85e-09, 0.8935, 3.826e-09, 0.8935, 0.09381, 0.8674, 0.09381, 0.4743, 0.4951, 0.4736, 0.5101, 0.462, 0.5101, 0.462, 0.4951, 0.9926, 0.6, 0.9951, 0.6, 0.9951, 0.661, 0.9926, 0.661, 0.7317, 0.4275, 0.7179, 0.4152, 0.729, 0.4152, 0.744, 0.4275, 0.6419, 0.2476, 0.6569, 0.2533, 0.6569, 0.4152, 0.6419, 0.4275, 0.744, 0.4275, 0.729, 0.4152, 0.729, 0.2533, 0.744, 0.2476, 0.8293, 0.4951, 0.8293, 0.6571, 0.7683, 0.6571, 0.7683, 0.4951, 0.9994, 0.1619, 0.9969, 0.1619, 0.9969, 0.0, 0.9994, 0.0, 0.9901, 0.675, 0.9925, 0.675, 0.9925, 0.837, 0.9901, 0.837, 0.8095, 0.9309, 0.807, 0.9309, 0.807, 0.9198, 0.8095, 0.9198, 0.8095, 0.9919, 0.807, 0.9919, 0.807, 0.9309, 0.8095, 0.9309, 0.8404, 0.4951, 0.8404, 0.6571, 0.8293, 0.6571, 0.8293, 0.4951, 0.6419, 0.4275, 0.6569, 0.4152, 0.7179, 0.4152, 0.7317, 0.4275, 0.9926, 0.5889, 0.9951, 0.5889, 0.9951, 0.6, 0.9926, 0.6, 0.5641, 0.4951, 0.5483, 0.5101, 0.4736, 0.5101, 0.4743, 0.4951, 0.4384, 0.8365, 0.4645, 0.8365, 0.4645, 0.9112, 0.4384, 0.9112, 0.462, 0.6189, 0.462, 0.6039, 0.4736, 0.6039, 0.4743, 0.6189, 0.8935, 0.09381, 0.8935, 0.1876, 0.8674, 0.1876, 0.8674, 0.09381, 0.5884, 0.2476, 0.5884, 0.1238, 0.6007, 0.1238, 0.6007, 0.2476, 0.744, 0.2476, 0.729, 0.2533, 0.7179, 0.2533, 0.7317, 0.2476, 0.8458, 0.3414, 0.8161, 0.3414, 0.8161, 0.2476, 0.8458, 0.2476, 0.4736, 0.5101, 0.4736, 0.6039, 0.462, 0.6039, 0.462, 0.5101, 0.3599, 0.5849, 0.3541, 0.5711, 0.3541, 0.5101, 0.3599, 0.4951, 0.5398, 0.3713, 0.3599, 0.3713, 0.3599, 0.2476, 0.5398, 0.2476, 0.08982, 6.781e-09, 0.08982, 0.1238, 5.41e-09, 0.1238, 1.476e-08, 1.114e-15, 0.6164, 0.9117, 0.5903, 0.9117, 0.5903, 0.837, 0.6164, 0.837, 0.2042, 0.1238, 0.22, 0.1388, 0.22, 0.2326, 0.2042, 0.2476, 0.2941, 0.1238, 0.2947, 0.1388, 0.22, 0.1388, 0.2042, 0.1238, 0.2935, 0.7932, 0.2935, 0.887, 0.2188, 0.887, 0.2188, 0.7932, 0.8701, 0.4951, 0.8963, 0.4951, 0.8963, 0.5889, 0.8701, 0.5889, 0.2941, 0.2476, 0.2947, 0.2326, 0.3064, 0.2326, 0.3064, 0.2476, 0.9969, 0.2229, 0.9944, 0.2229, 0.9944, 0.1619, 0.9969, 0.1619, 0.1799, 0.5849, 0.1922, 0.5711, 0.1922, 0.5822, 0.1799, 0.5972, 0.3599, 0.4951, 0.3541, 0.5101, 0.1922, 0.5101, 0.1799, 0.4951, 0.1799, 0.5972, 0.1922, 0.5822, 0.3541, 0.5822, 0.3599, 0.5972, 0.8413, 0.675, 0.8413, 0.837, 0.7803, 0.837, 0.7803, 0.675, 0.9944, 0.1619, 0.9919, 0.1619, 0.9919, 0.0, 0.9944, 0.0, 0.9895, 0.06723, 0.9919, 0.06723, 0.9919, 0.2292, 0.9895, 0.2292, 0.9951, 0.6499, 0.9975, 0.6499, 0.9975, 0.661, 0.9951, 0.661, 0.9951, 0.5889, 0.9975, 0.5889, 0.9975, 0.6499, 0.9951, 0.6499, 0.8524, 0.675, 0.8524, 0.837, 0.8413, 0.837, 0.8413, 0.675, 0.1799, 0.4951, 0.1922, 0.5101, 0.1922, 0.5711, 0.1799, 0.5849, 0.9969, 0.234, 0.9944, 0.234, 0.9944, 0.2229, 0.9969, 0.2229, 0.2042, 0.2476, 0.22, 0.2326, 0.2947, 0.2326, 0.2941, 0.2476, 0.6426, 0.9117, 0.6164, 0.9117, 0.6164, 0.837, 0.6426, 0.837, 0.3064, 0.1238, 0.3064, 0.1388, 0.2947, 0.1388, 0.2941, 0.1238, 0.8981, 0.2476, 0.8981, 0.3414, 0.8719, 0.3414, 0.8719, 0.2476, 0.1021, 7.71e-09, 0.1021, 0.1238, 0.08982, 0.1238, 0.08982, 6.781e-09, 0.3599, 0.5972, 0.3541, 0.5822, 0.3541, 0.5711, 0.3599, 0.5849, 0.2947, 0.2326, 0.2947, 0.1388, 0.3064, 0.1388, 0.3064, 0.2326, 0.756, 0.4951, 0.7422, 0.5008, 0.6812, 0.5008, 0.6662, 0.4951, 0.5884, 0.1238, 0.4085, 0.1238, 0.4085, -6.049e-09, 0.5884, 7.535e-09, 0.4497, 0.4951, 0.4497, 0.6189, 0.3599, 0.6189, 0.3599, 0.4951, 0.744, 0.4095, 0.7702, 0.4095, 0.7702, 0.4842, 0.744, 0.4842, 0.5398, 0.3713, 0.5555, 0.3863, 0.5555, 0.4801, 0.5398, 0.4951, 0.6296, 0.3713, 0.6302, 0.3863, 0.5555, 0.3863, 0.5398, 0.3713, 0.2188, 0.6994, 0.2188, 0.7932, 0.1441, 0.7932, 0.1441, 0.6994, 0.8719, 0.3414, 0.8981, 0.3414, 0.8981, 0.4352, 0.8719, 0.4352, 0.6296, 0.4951, 0.6302, 0.4801, 0.6419, 0.4801, 0.6419, 0.4951, 0.3232, 0.8541, 0.3207, 0.8541, 0.3207, 0.7932, 0.3232, 0.7932, 0.756, 0.675, 0.7422, 0.6628, 0.7533, 0.6628, 0.7683, 0.675, 0.6662, 0.4951, 0.6812, 0.5008, 0.6812, 0.6628, 0.6662, 0.675, 0.7683, 0.675, 0.7533, 0.6628, 0.7533, 0.5008, 0.7683, 0.4951, 0.06098, 0.6994, 0.06098, 0.8613, -5.028e-09, 0.8613, -1.241e-08, 0.6994, 0.995, 0.837, 0.9925, 0.837, 0.9925, 0.675, 0.995, 0.675, 0.9939, 0.2453, 0.9964, 0.2453, 0.9964, 0.4072, 0.9939, 0.4072, 0.8045, 0.9808, 0.807, 0.9808, 0.807, 0.9919, 0.8045, 0.9919, 0.8045, 0.9198, 0.807, 0.9198, 0.807, 0.9808, 0.8045, 0.9808, 0.07207, 0.6994, 0.07207, 0.8613, 0.06098, 0.8613, 0.06098, 0.6994, 0.6662, 0.675, 0.6812, 0.6628, 0.7422, 0.6628, 0.756, 0.675, 0.3232, 0.8652, 0.3207, 0.8652, 0.3207, 0.8541, 0.3232, 0.8541, 0.5398, 0.4951, 0.5555, 0.4801, 0.6302, 0.4801, 0.6296, 0.4951, 0.7702, 0.4095, 0.7964, 0.4095, 0.7964, 0.4842, 0.7702, 0.4842, 0.6419, 0.3713, 0.6419, 0.3863, 0.6302, 0.3863, 0.6296, 0.3713, 0.9047, 0.675, 0.9047, 0.7689, 0.8785, 0.7689, 0.8785, 0.675, 0.462, 0.4951, 0.462, 0.6189, 0.4497, 0.6189, 0.4497, 0.4951, 0.7683, 0.4951, 0.7533, 0.5008, 0.7422, 0.5008, 0.756, 0.4951, 0.8458, 0.4352, 0.8161, 0.4352, 0.8161, 0.3414, 0.8458, 0.3414, 0.6302, 0.4801, 0.6302, 0.3863, 0.6419, 0.3863, 0.6419, 0.4801, 0.1799, 0.6095, 0.1799, 0.6994, 0.1742, 0.6843, 0.1742, 0.6233, 0.5398, 0.3713, 0.5398, 0.4951, 0.3599, 0.4951, 0.3599, 0.3713, 0.08982, 0.2476, -3.934e-09, 0.2476, 5.41e-09, 0.1238, 0.08982, 0.1238, 0.6688, 0.837, 0.6688, 0.9117, 0.6426, 0.9117, 0.6426, 0.837, 0.2042, 0.1238, 0.2042, 8.042e-09, 0.22, 0.01498, 0.22, 0.1088, 0.2941, 0.1238, 0.2042, 0.1238, 0.22, 0.1088, 0.2947, 0.1088, 0.8674, 0.1876, 0.7927, 0.1876, 0.7927, 0.09381, 0.8674, 0.09381, 0.8785, 0.8627, 0.8785, 0.7689, 0.9047, 0.7689, 0.9047, 0.8627, 0.2941, 1.482e-08, 0.3064, 1.575e-08, 0.3064, 0.01498, 0.2947, 0.01498, 0.9969, 0.2229, 0.9969, 0.1619, 0.9994, 0.1619, 0.9994, 0.2229, 1.651e-08, 0.6095, 1.558e-08, 0.5972, 0.01225, 0.6123, 0.01225, 0.6233, 0.1799, 0.6994, 3.067e-08, 0.6994, 0.01225, 0.6843, 0.1742, 0.6843, 1.558e-08, 0.5972, 0.1799, 0.5972, 0.1742, 0.6123, 0.01225, 0.6123, 0.08315, 0.6994, 0.1441, 0.6994, 0.1441, 0.8613, 0.08315, 0.8613, 0.9944, 0.1619, 0.9944, 0.0, 0.9969, 0.0, 0.9969, 0.1619, 0.9975, 0.675, 0.9975, 0.837, 0.995, 0.837, 0.995, 0.675, 1.0, 0.736, 1.0, 0.7471, 0.9975, 0.7471, 0.9975, 0.736, 1.0, 0.675, 1.0, 0.736, 0.9975, 0.736, 0.9975, 0.675, 0.07207, 0.6994, 0.08315, 0.6994, 0.08315, 0.8613, 0.07207, 0.8613, 3.067e-08, 0.6994, 1.651e-08, 0.6095, 0.01225, 0.6233, 0.01225, 0.6843, 0.9969, 0.234, 0.9969, 0.2229, 0.9994, 0.2229, 0.9994, 0.234, 0.2042, 8.042e-09, 0.2941, 1.482e-08, 0.2947, 0.01498, 0.22, 0.01498, 0.695, 0.837, 0.695, 0.9117, 0.6688, 0.9117, 0.6688, 0.837, 0.3064, 0.1238, 0.2941, 0.1238, 0.2947, 0.1088, 0.3064, 0.1088, 0.9197, 0.09381, 0.8935, 0.09381, 0.8935, 1.982e-09, 0.9197, 3.958e-09, 0.1021, 0.2476, 0.08982, 0.2476, 0.08982, 0.1238, 0.1021, 0.1238, 0.1799, 0.5972, 0.1799, 0.6095, 0.1742, 0.6233, 0.1742, 0.6123, 0.2947, 0.01498, 0.3064, 0.01498, 0.3064, 0.1088, 0.2947, 0.1088, 0.7028, 0.0, 0.7927, 0.0, 0.7776, 0.005735, 0.7166, 0.005735, 0.5884, 0.1238, 0.5884, 0.2476, 0.4085, 0.2476, 0.4085, 0.1238, 0.4497, 0.7427, 0.3599, 0.7427, 0.3599, 0.6189, 0.4497, 0.6189, 0.8404, 0.6636, 0.8404, 0.5889, 0.8666, 0.5889, 0.8666, 0.6636, 0.5398, 0.3713, 0.5398, 0.2476, 0.5555, 0.2625, 0.5555, 0.3564, 0.6296, 0.3713, 0.5398, 0.3713, 0.5555, 0.3564, 0.6302, 0.3564, 0.4346, 0.8365, 0.3599, 0.8365, 0.3599, 0.7427, 0.4346, 0.7427, 0.8935, 0.1876, 0.8935, 0.09381, 0.9197, 0.09381, 0.9197, 0.1876, 0.6296, 0.2476, 0.6419, 0.2476, 0.6419, 0.2625, 0.6302, 0.2625, 0.3494, 0.8541, 0.3494, 0.7932, 0.3519, 0.7932, 0.3519, 0.8541, 0.7028, 0.1799, 0.6905, 0.1799, 0.7056, 0.1677, 0.7166, 0.1677, 0.7927, 0.0, 0.7927, 0.1799, 0.7776, 0.1677, 0.7776, 0.005735, 0.6905, 0.1799, 0.6905, 0.0, 0.7056, 0.005735, 0.7056, 0.1677, 0.7551, 0.2476, 0.8161, 0.2476, 0.8161, 0.4095, 0.7551, 0.4095, 0.9953, 0.5827, 0.9953, 0.4207, 0.9978, 0.4207, 0.9978, 0.5827, 0.9989, 0.2453, 0.9989, 0.4072, 0.9964, 0.4072, 0.9964, 0.2453, 0.9926, 0.6499, 0.9926, 0.661, 0.9901, 0.661, 0.9901, 0.6499, 0.9926, 0.5889, 0.9926, 0.6499, 0.9901, 0.6499, 0.9901, 0.5889, 0.744, 0.2476, 0.7551, 0.2476, 0.7551, 0.4095, 0.744, 0.4095, 0.7927, 0.1799, 0.7028, 0.1799, 0.7166, 0.1677, 0.7776, 0.1677, 0.3494, 0.8652, 0.3494, 0.8541, 0.3519, 0.8541, 0.3519, 0.8652, 0.5398, 0.2476, 0.6296, 0.2476, 0.6302, 0.2625, 0.5555, 0.2625, 0.8666, 0.6636, 0.8666, 0.5889, 0.8927, 0.5889, 0.8927, 0.6636, 0.6419, 0.3713, 0.6296, 0.3713, 0.6302, 0.3564, 0.6419, 0.3564, 0.9224, 0.5889, 0.8963, 0.5889, 0.8963, 0.4951, 0.9224, 0.4951, 0.462, 0.7427, 0.4497, 0.7427, 0.4497, 0.6189, 0.462, 0.6189, 0.6905, 0.0, 0.7028, 0.0, 0.7166, 0.005735, 0.7056, 0.005735, 0.8701, 0.4951, 0.8701, 0.5889, 0.8404, 0.5889, 0.8404, 0.4951, 0.6302, 0.2625, 0.6419, 0.2625, 0.6419, 0.3564, 0.6302, 0.3564, 0.9611, 0.675, 0.9611, 0.7119, 0.9329, 0.7119, 0.9329, 0.675, 0.6419, 0.4275, 0.6788, 0.4275, 0.6788, 0.4668, 0.6419, 0.4668, 0.9611, 0.7119, 0.9611, 0.7488, 0.9329, 0.7488, 0.9329, 0.7119, 0.6788, 0.4275, 0.7156, 0.4275, 0.7156, 0.4668, 0.6788, 0.4668, 0.5923, 0.9117, 0.5923, 0.951, 0.5641, 0.951, 0.5641, 0.9117, 0.6205, 0.9117, 0.6205, 0.951, 0.5923, 0.951, 0.5923, 0.9117, 0.2005, 0.887, 0.2005, 0.93, 0.1723, 0.93, 0.1723, 0.887, 0.9506, 0.4951, 0.9506, 0.5381, 0.9224, 0.5381, 0.9224, 0.4951, 0.06233, 0.9043, 0.06233, 0.8613, 0.09053, 0.8613, 0.09053, 0.9043, 0.9506, 0.5381, 0.9506, 0.5811, 0.9224, 0.5811, 0.9224, 0.5381, 0.9369, 0.9487, 0.9369, 0.9769, 0.9087, 0.9769, 0.9087, 0.9487, 0.9788, 0.4951, 0.9788, 0.5233, 0.9506, 0.5233, 0.9506, 0.4951, 0.2287, 0.887, 0.2287, 0.93, 0.2005, 0.93, 0.2005, 0.887, 0.9382, 0.1876, 0.9382, 0.2306, 0.91, 0.2306, 0.91, 0.1876, 0.09053, 0.9043, 0.09053, 0.8613, 0.1187, 0.8613, 0.1187, 0.9043, 0.2569, 0.887, 0.2569, 0.93, 0.2287, 0.93, 0.2287, 0.887, 0.6701, 0.4668, 0.6701, 0.495, 0.6419, 0.495, 0.6419, 0.4668, 0.6983, 0.4668, 0.6983, 0.495, 0.6701, 0.495, 0.6701, 0.4668, 0.769, 0.896, 0.769, 0.939, 0.7408, 0.939, 0.7408, 0.896, 0.7408, 0.896, 0.7408, 0.939, 0.7126, 0.939, 0.7126, 0.896, 0.8524, 0.9057, 0.8524, 0.8627, 0.8806, 0.8627, 0.8806, 0.9057, 0.7971, 0.896, 0.7971, 0.939, 0.769, 0.939, 0.769, 0.896, 0.4444, 0.9474, 0.4444, 0.9756, 0.4162, 0.9756, 0.4162, 0.9474, 0.4726, 0.9474, 0.4726, 0.9756, 0.4444, 0.9756, 0.4444, 0.9474, 0.02819, 0.901, 0.02819, 0.944, 6.746e-09, 0.944, 5.748e-09, 0.901, 0.05639, 0.901, 0.05639, 0.944, 0.02819, 0.944, 0.02819, 0.901, 0.8806, 0.9057, 0.8806, 0.8627, 0.9087, 0.8627, 0.9087, 0.9057, 0.09053, 0.9043, 0.09053, 0.9473, 0.06233, 0.9473, 0.06233, 0.9043, 0.5008, 0.9474, 0.5008, 0.9756, 0.4726, 0.9756, 0.4726, 0.9474, 0.529, 0.9474, 0.529, 0.9756, 0.5008, 0.9756, 0.5008, 0.9474, 0.1187, 0.9043, 0.1187, 0.9473, 0.09053, 0.9473, 0.09053, 0.9043, 0.388, 0.9112, 0.388, 0.9542, 0.3599, 0.9542, 0.3599, 0.9112, 0.8927, 0.6319, 0.8927, 0.5889, 0.9209, 0.5889, 0.9209, 0.6319, 0.4162, 0.9112, 0.4162, 0.9542, 0.388, 0.9542, 0.388, 0.9112, 0.9788, 0.5515, 0.9506, 0.5515, 0.9506, 0.5233, 0.9788, 0.5233, 0.9788, 0.5797, 0.9506, 0.5797, 0.9506, 0.5515, 0.9788, 0.5515, 0.9723, 0.4361, 0.9723, 0.471, 0.9494, 0.471, 0.9494, 0.4361, 0.9708, 0.1048, 0.9708, 0.1398, 0.9479, 0.1398, 0.9479, 0.1048, 0.9479, 0.03495, 0.9479, 4.545e-09, 0.9708, 1.857e-09, 0.9708, 0.03495, 0.9708, 0.1398, 0.9708, 0.1747, 0.9479, 0.1747, 0.9479, 0.1398, 0.9723, 0.471, 0.9723, 0.4939, 0.9494, 0.4939, 0.9494, 0.471, 0.9774, 0.4125, 0.9774, 0.4354, 0.9545, 0.4354, 0.9545, 0.4125, 0.893, 0.4361, 0.893, 0.4951, 0.8701, 0.4951, 0.8701, 0.4361, 0.7866, 0.837, 0.7866, 0.896, 0.7637, 0.896, 0.7637, 0.837, 0.695, 0.896, 0.695, 0.837, 0.7179, 0.837, 0.7179, 0.896, 0.8095, 0.837, 0.8095, 0.896, 0.7866, 0.896, 0.7866, 0.837, 0.1982, 0.9631, 0.1982, 0.986, 0.1753, 0.986, 0.1753, 0.9631, 0.2211, 0.9631, 0.2211, 0.986, 0.1982, 0.986, 0.1982, 0.9631, 0.4162, 0.9474, 0.4162, 0.9112, 0.4493, 0.9112, 0.4493, 0.9474, 0.6497, 0.9117, 0.6497, 0.9479, 0.6205, 0.9479, 0.6205, 0.9117, 0.4824, 0.9112, 0.4824, 0.9474, 0.4493, 0.9474, 0.4493, 0.9112, 0.9555, 0.2476, 0.9555, 0.2838, 0.9263, 0.2838, 0.9263, 0.2476, 0.2629, 0.9631, 0.2337, 0.9631, 0.2337, 0.93, 0.2629, 0.93, 0.2921, 0.9631, 0.2629, 0.9631, 0.2629, 0.93, 0.2921, 0.93, 0.9263, 0.2476, 0.9263, 0.2906, 0.8981, 0.2906, 0.8981, 0.2476, 0.9491, 0.5889, 0.9491, 0.6319, 0.9209, 0.6319, 0.9209, 0.5889, 0.9263, 0.2906, 0.9263, 0.3336, 0.8981, 0.3336, 0.8981, 0.2906, 0.9491, 0.6319, 0.9491, 0.675, 0.9209, 0.675, 0.9209, 0.6319, 0.5923, 0.9791, 0.5641, 0.9791, 0.5641, 0.951, 0.5923, 0.951, 0.6205, 0.9791, 0.5923, 0.9791, 0.5923, 0.951, 0.6205, 0.951, 0.7206, 0.1799, 0.7206, 0.2258, 0.6905, 0.2258, 0.6905, 0.1799, 0.7807, 0.1799, 0.7807, 0.2258, 0.7506, 0.2258, 0.7506, 0.1799, 0.7506, 0.1799, 0.7506, 0.2258, 0.7206, 0.2258, 0.7206, 0.1799, 0.8528, 0.1876, 0.8528, 0.2335, 0.8227, 0.2335, 0.8227, 0.1876, 0.9682, 0.2177, 0.9382, 0.2177, 0.9382, 0.1876, 0.9682, 0.1876, 0.7426, 0.9691, 0.7126, 0.9691, 0.7126, 0.939, 0.7426, 0.939, 0.9479, 7.26e-09, 0.9479, 0.04302, 0.9197, 0.04302, 0.9197, 5.372e-09, 0.2851, 0.887, 0.2851, 0.93, 0.2569, 0.93, 0.2569, 0.887, 0.9479, 0.04302, 0.9479, 0.08603, 0.9197, 0.08603, 0.9197, 0.04302, 0.9494, 0.4361, 0.9494, 0.4791, 0.9212, 0.4791, 0.9212, 0.4361, 0.02819, 0.944, 0.02819, 0.9722, 3.757e-10, 0.9722, 2.504e-09, 0.944, 0.5572, 0.9474, 0.5572, 0.9756, 0.529, 0.9756, 0.529, 0.9474, 0.4824, 0.9474, 0.4824, 0.9112, 0.5155, 0.9112, 0.5155, 0.9474, 0.6789, 0.9117, 0.6789, 0.9479, 0.6497, 0.9479, 0.6497, 0.9117, 0.55, 0.9112, 0.55, 0.9474, 0.5169, 0.9474, 0.5169, 0.9112, 0.7081, 0.9117, 0.7081, 0.9479, 0.6789, 0.9479, 0.6789, 0.9117, 0.2045, 0.9631, 0.1753, 0.9631, 0.1753, 0.93, 0.2045, 0.93, 0.2337, 0.9631, 0.2045, 0.9631, 0.2045, 0.93, 0.2337, 0.93, 0.9263, 0.3336, 0.9263, 0.3766, 0.8981, 0.3766, 0.8981, 0.3336, 0.358, 0.887, 0.358, 0.93, 0.3415, 0.93, 0.3415, 0.887, 0.9263, 0.3766, 0.9263, 0.4196, 0.8981, 0.4196, 0.8981, 0.3766, 0.971, 0.2838, 0.971, 0.3268, 0.9545, 0.3268, 0.9545, 0.2838, 0.7148, 0.495, 0.6983, 0.495, 0.6983, 0.4668, 0.7148, 0.4668, 0.9939, 0.4354, 0.9774, 0.4354, 0.9774, 0.4072, 0.9939, 0.4072, 0.9894, 0.1876, 0.9894, 0.2199, 0.9682, 0.2199, 0.9682, 0.1876, 0.9919, 7.378e-09, 0.9919, 0.03228, 0.9708, 0.03228, 0.9708, 7.378e-09, 0.4022, 0.9542, 0.4022, 0.9865, 0.381, 0.9865, 0.381, 0.9542, 0.9919, 0.03495, 0.9919, 0.06723, 0.9708, 0.06723, 0.9708, 0.03495, 0.7938, 0.9903, 0.7727, 0.9903, 0.7727, 0.9691, 0.7938, 0.9691, 0.9922, 0.3439, 0.971, 0.3439, 0.971, 0.3228, 0.9922, 0.3228, 0.9611, 0.7488, 0.9611, 0.7847, 0.9329, 0.7847, 0.9329, 0.7488, 0.9875, 0.2838, 0.9875, 0.3198, 0.971, 0.3198, 0.971, 0.2838, 0.9611, 0.7847, 0.9611, 0.8207, 0.9329, 0.8207, 0.9329, 0.7847, 0.9873, 0.1096, 0.9873, 0.1456, 0.9708, 0.1456, 0.9708, 0.1096, 0.9953, 0.5545, 0.9788, 0.5545, 0.9788, 0.5263, 0.9953, 0.5263, 0.9953, 0.5827, 0.9788, 0.5827, 0.9788, 0.5545, 0.9953, 0.5545, 0.9611, 0.8207, 0.9611, 0.8567, 0.9329, 0.8567, 0.9329, 0.8207, 0.9875, 0.3697, 0.9875, 0.4056, 0.971, 0.4056, 0.971, 0.3697, 0.9651, 0.8627, 0.9651, 0.8986, 0.9369, 0.8986, 0.9369, 0.8627, 0.9873, 0.1456, 0.9873, 0.1815, 0.9708, 0.1815, 0.9708, 0.1456, 0.7473, 0.9973, 0.7308, 0.9973, 0.7308, 0.9691, 0.7473, 0.9691, 0.7638, 0.9973, 0.7473, 0.9973, 0.7473, 0.9691, 0.7638, 0.9691, 0.9863, 0.9482, 0.9863, 0.9805, 0.9651, 0.9805, 0.9651, 0.9482, 0.3503, 0.93, 0.3503, 0.9623, 0.3212, 0.9623, 0.3212, 0.93, 0.381, 0.9542, 0.381, 0.9865, 0.3599, 0.9865, 0.3599, 0.9542, 0.3212, 0.93, 0.3212, 0.9623, 0.2921, 0.9623, 0.2921, 0.93, 0.8306, 0.9623, 0.8306, 0.9914, 0.8095, 0.9914, 0.8095, 0.9623, 0.8518, 0.9623, 0.8518, 0.9914, 0.8306, 0.9914, 0.8306, 0.9623, 0.8377, 0.8866, 0.8377, 0.9296, 0.8095, 0.9296, 0.8095, 0.8866, 0.9479, 0.08603, 0.9479, 0.1291, 0.9197, 0.1291, 0.9197, 0.08603, 0.1441, 0.93, 0.1441, 0.887, 0.1723, 0.887, 0.1723, 0.93, 0.3133, 0.887, 0.3133, 0.93, 0.2851, 0.93, 0.2851, 0.887, 0.6487, 0.9479, 0.6487, 0.9761, 0.6205, 0.9761, 0.6205, 0.9479, 0.6779, 0.9479, 0.6779, 0.9761, 0.6497, 0.9761, 0.6497, 0.9479, 0.9479, 0.1291, 0.9479, 0.1721, 0.9197, 0.1721, 0.9197, 0.1291, 0.8806, 0.9057, 0.8806, 0.9487, 0.8524, 0.9487, 0.8524, 0.9057, 0.8806, 0.9487, 0.8806, 0.9057, 0.9087, 0.9057, 0.9087, 0.9487, 0.9369, 0.9057, 0.9369, 0.9487, 0.9087, 0.9487, 0.9087, 0.9057, 0.05639, 0.944, 0.05639, 0.9722, 0.02819, 0.9722, 0.02819, 0.944, 0.9664, 0.2177, 0.9664, 0.2459, 0.9382, 0.2459, 0.9382, 0.2177, 0.5622, 0.8365, 0.5622, 0.8861, 0.5431, 0.8861, 0.5431, 0.8365, 0.91, 0.1876, 0.91, 0.2372, 0.8828, 0.2372, 0.8828, 0.1876, 0.956, 0.8986, 0.956, 0.9482, 0.9369, 0.9482, 0.9369, 0.8986, 0.8366, 0.837, 0.8366, 0.8866, 0.8095, 0.8866, 0.8095, 0.837, 0.8155, 0.4095, 0.8155, 0.4367, 0.7964, 0.4367, 0.7964, 0.4095, 0.9873, 0.2199, 0.9873, 0.2471, 0.9682, 0.2471, 0.9682, 0.2199, 0.972, 0.6216, 0.972, 0.5889, 0.9876, 0.5889, 0.9876, 0.6216, 0.8406, 0.9296, 0.8406, 0.9623, 0.8095, 0.9623, 0.8095, 0.9296, 0.9876, 0.6239, 0.9876, 0.6565, 0.972, 0.6565, 0.972, 0.6239, 0.1753, 0.93, 0.1753, 0.9626, 0.1441, 0.9626, 0.1441, 0.93, 0.9878, 0.4361, 0.9878, 0.4672, 0.9723, 0.4672, 0.9723, 0.4361, 0.9926, 0.2476, 0.9926, 0.2787, 0.977, 0.2787, 0.977, 0.2476, 0.8522, 0.837, 0.8522, 0.8767, 0.8366, 0.8767, 0.8366, 0.837, 0.03117, 0.8613, 0.03117, 0.901, 0.0, 0.901, 0.0, 0.8613, 0.9864, 0.06989, 0.9864, 0.1096, 0.9708, 0.1096, 0.9708, 0.06989, 0.06233, 0.8613, 0.06233, 0.901, 0.03117, 0.901, 0.03117, 0.8613, 0.9931, 0.8986, 0.9931, 0.9298, 0.9776, 0.9298, 0.9776, 0.8986, 0.9944, 0.4951, 0.9944, 0.5263, 0.9788, 0.5263, 0.9788, 0.4951, 0.977, 0.2476, 0.977, 0.2804, 0.9555, 0.2804, 0.9555, 0.2476, 0.9826, 0.7407, 0.9826, 0.7735, 0.9611, 0.7735, 0.9611, 0.7407, 0.9776, 0.8986, 0.9776, 0.9314, 0.956, 0.9314, 0.956, 0.8986, 0.9826, 0.7735, 0.9826, 0.8063, 0.9611, 0.8063, 0.9611, 0.7735, 0.712, 0.2258, 0.712, 0.2473, 0.6905, 0.2473, 0.6905, 0.2258, 0.7336, 0.2258, 0.7336, 0.2473, 0.712, 0.2473, 0.712, 0.2258, 0.971, 0.3268, 0.971, 0.3697, 0.9545, 0.3697, 0.9545, 0.3268, 0.1422, 0.8613, 0.1422, 0.9041, 0.1187, 0.9041, 0.1187, 0.8613, 0.971, 0.3697, 0.971, 0.4125, 0.9545, 0.4125, 0.9545, 0.3697, 0.1422, 0.9041, 0.1422, 0.947, 0.1187, 0.947, 0.1187, 0.9041, 0.5596, 0.8861, 0.5596, 0.9096, 0.5431, 0.9096, 0.5431, 0.8861, 0.0165, 0.9722, 0.0165, 0.9957, -1.396e-09, 0.9957, 3.757e-10, 0.9722, 0.8683, 0.4383, 0.8683, 0.4633, 0.8565, 0.4633, 0.8565, 0.4383, 0.3159, 0.9623, 0.3159, 0.9872, 0.2921, 0.9872, 0.2921, 0.9623, 0.8683, 0.4633, 0.8683, 0.4882, 0.8565, 0.4882, 0.8565, 0.4633, 0.345, 0.9623, 0.345, 0.9872, 0.3212, 0.9872, 0.3212, 0.9623, 0.8522, 0.8767, 0.8522, 0.9005, 0.8403, 0.9005, 0.8403, 0.8767, 0.8095, 0.896, 0.8095, 0.9198, 0.7976, 0.9198, 0.7976, 0.896, 0.7926, 0.1799, 0.7926, 0.2102, 0.7807, 0.2102, 0.7807, 0.1799, 0.5627, 0.8017, 0.5627, 0.832, 0.5389, 0.832, 0.5389, 0.8017, 0.7926, 0.2102, 0.7926, 0.2406, 0.7807, 0.2406, 0.7807, 0.2102, 0.1425, 0.947, 0.1425, 0.9773, 0.1187, 0.9773, 0.1187, 0.947, 0.8522, 0.9005, 0.8522, 0.9243, 0.8403, 0.9243, 0.8403, 0.9005, 0.5618, 0.9112, 0.5618, 0.935, 0.55, 0.935, 0.55, 0.9112, 0.9826, 0.675, 0.9826, 0.7079, 0.9611, 0.7079, 0.9611, 0.675, 0.9826, 0.8063, 0.9826, 0.8392, 0.9611, 0.8392, 0.9611, 0.8063, 0.9826, 0.7079, 0.9826, 0.7407, 0.9611, 0.7407, 0.9611, 0.7079, 0.9866, 0.8627, 0.9866, 0.8955, 0.9651, 0.8955, 0.9651, 0.8627, 0.7551, 0.2258, 0.7551, 0.2473, 0.7336, 0.2473, 0.7336, 0.2258, 0.7766, 0.2258, 0.7766, 0.2473, 0.7551, 0.2473, 0.7551, 0.2258, 0.3415, 0.887, 0.3415, 0.93, 0.3133, 0.93, 0.3133, 0.887, 0.9329, 0.675, 0.9329, 0.7181, 0.9047, 0.7181, 0.9047, 0.675, 0.9329, 0.7181, 0.9329, 0.7611, 0.9047, 0.7611, 0.9047, 0.7181, 0.9329, 0.7611, 0.9329, 0.8041, 0.9047, 0.8041, 0.9047, 0.7611, 0.7071, 0.9479, 0.7071, 0.9761, 0.6789, 0.9761, 0.6789, 0.9479, 0.9651, 0.9482, 0.9651, 0.9764, 0.9369, 0.9764, 0.9369, 0.9482, 0.9545, 0.2838, 0.9545, 0.3207, 0.9263, 0.3207, 0.9263, 0.2838, 0.9545, 0.3576, 0.9545, 0.3946, 0.9263, 0.3946, 0.9263, 0.3576, 0.9263, 0.3576, 0.9263, 0.3207, 0.9545, 0.3207, 0.9545, 0.3576, 0.9545, 0.3946, 0.9545, 0.4315, 0.9263, 0.4315, 0.9263, 0.3946, 0.8806, 0.9487, 0.8806, 0.9769, 0.8524, 0.9769, 0.8524, 0.9487, 0.9087, 0.9487, 0.9087, 0.9769, 0.8806, 0.9769, 0.8806, 0.9487, 0.9708, 0.03495, 0.9708, 0.06989, 0.9479, 0.06989, 0.9479, 0.03495, 0.972, 0.5889, 0.972, 0.6239, 0.9491, 0.6239, 0.9491, 0.5889, 0.9708, 0.06989, 0.9708, 0.1048, 0.9479, 0.1048, 0.9479, 0.06989, 0.972, 0.6239, 0.972, 0.6588, 0.9491, 0.6588, 0.9491, 0.6239, 0.244, 0.9631, 0.244, 0.986, 0.2211, 0.986, 0.2211, 0.9631, 0.2669, 0.9631, 0.2669, 0.986, 0.244, 0.986, 0.244, 0.9631, 0.5618, 0.7427, 0.5618, 0.8017, 0.5389, 0.8017, 0.5389, 0.7427, 0.7408, 0.837, 0.7408, 0.896, 0.7179, 0.896, 0.7179, 0.837, 0.7156, 0.4865, 0.7156, 0.4275, 0.7385, 0.4275, 0.7385, 0.4865, 0.7637, 0.837, 0.7637, 0.896, 0.7408, 0.896, 0.7408, 0.837, 0.984, 0.8392, 0.984, 0.8621, 0.9611, 0.8621, 0.9611, 0.8392, 0.167, 0.9626, 0.167, 0.9855, 0.1441, 0.9855, 0.1441, 0.9626, 0.8227, 0.1876, 0.8227, 0.2335, 0.7927, 0.2335, 0.7927, 0.1876, 0.8565, 0.4383, 0.8565, 0.4842, 0.8264, 0.4842, 0.8264, 0.4383, 0.8264, 0.4383, 0.8264, 0.4842, 0.7964, 0.4842, 0.7964, 0.4383, 0.8828, 0.1876, 0.8828, 0.2335, 0.8528, 0.2335, 0.8528, 0.1876, 0.7727, 0.939, 0.7727, 0.9691, 0.7426, 0.9691, 0.7426, 0.939, 0.8027, 0.939, 0.8027, 0.9691, 0.7727, 0.9691, 0.7727, 0.939, 0.9329, 0.8041, 0.9329, 0.8471, 0.9047, 0.8471, 0.9047, 0.8041, 0.9209, 0.6319, 0.9209, 0.675, 0.8927, 0.675, 0.8927, 0.6319, 0.9369, 0.8627, 0.9369, 0.9057, 0.9087, 0.9057, 0.9087, 0.8627, 0.9212, 0.4361, 0.9212, 0.4791, 0.893, 0.4791, 0.893, 0.4361, 0.09053, 0.9473, 0.09053, 0.9755, 0.06233, 0.9755, 0.06233, 0.9473, 0.1187, 0.9473, 0.1187, 0.9755, 0.09053, 0.9755, 0.09053, 0.9473, 0.03472, 0.9722, 0.03472, 0.9922, 0.0165, 0.9922, 0.0165, 0.9722, 0.2669, 0.9631, 0.2869, 0.9631, 0.2869, 0.9888, 0.2669, 0.9888, 0.03472, 0.9922, 0.03472, 0.9722, 0.05295, 0.9722, 0.05295, 0.9922, 0.971, 0.3439, 0.991, 0.3439, 0.991, 0.3697, 0.971, 0.3697, 0.9905, 0.4672, 0.9905, 0.493, 0.9723, 0.493, 0.9723, 0.4672, 0.7308, 0.9691, 0.7308, 0.9948, 0.7126, 0.9948, 0.7126, 0.9691])
me_cube_001.materials.append(mat_cabinet_material)
me_cube_001.materials.append(mat_cabinet_stuff_material)
me_cube_001.use_remesh_fix_poles = True
me_cube_001.use_remesh_preserve_attributes = False
me_cube_001.update()

# ---- objects
ob_cabinet = bpy.data.objects.new('Cabinet', me_cube_001)

# ---- transforms, parenting, visibility, modifiers, constraints
ob_cabinet.location = (0.0, 0.0, 0.0)

# ---- collection membership
col_collection.objects.link(ob_cabinet)

# ---- scene / render settings (as saved in the file)
scene.frame_start = 1; scene.frame_end = 250; scene.frame_set(1)
scene.render.engine = 'BLENDER_EEVEE_NEXT'
scene.cycles.sampling_pattern = 'TABULATED_SOBOL'
scene.cycles.use_light_tree = False
scene.view_settings.view_transform = 'Filmic'
bpy.context.view_layer.update()

# ---- added for rendering (the .blend has no active camera and no usable light): camera, sun
cam_auto = bpy.data.cameras.new('AutoCamera')
cam_auto.lens = 50.0
cam_auto.sensor_width = 36.0
cam_auto.clip_end = 1000.0
ob_auto_camera = bpy.data.objects.new('AutoCamera', cam_auto)
scene.collection.objects.link(ob_auto_camera)
ob_auto_camera.location = (3.81524, -4.57829, 3.27276)
ob_auto_camera.rotation_euler = (1.09748, -7.21219e-08, 0.694738)
scene.camera = ob_auto_camera
light_auto_sun = bpy.data.lights.new('AutoSun', 'SUN')
light_auto_sun.energy = 3.0
light_auto_sun.angle = 0.0523599
ob_auto_sun = bpy.data.objects.new('AutoSun', light_auto_sun)
scene.collection.objects.link(ob_auto_sun)
ob_auto_sun.rotation_euler = (0.872665, 0.174533, 0.523599)
bpy.context.view_layer.update()
